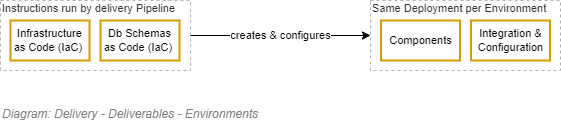

The diagram above was exported from draw.io. Its source (the exported page's mxGraphModel, read from the mxfile embedded in the PNG):
<mxGraphModel dx="782" dy="549" grid="1" gridSize="10" guides="1" tooltips="1" connect="1" arrows="1" fold="1" page="1" pageScale="1" pageWidth="827" pageHeight="1169" math="0" shadow="0">
  <root>
    <mxCell id="ggMdSUZCY-Uzbq-q2bHa-0" />
    <mxCell id="ggMdSUZCY-Uzbq-q2bHa-1" parent="ggMdSUZCY-Uzbq-q2bHa-0" />
    <mxCell id="jTAe44GZy6hBELqL-ugH-0" value="Instructions run by delivery Pipeline" style="rounded=0;whiteSpace=wrap;html=1;shadow=0;glass=0;comic=0;strokeColor=#B3B3B3;fillColor=none;fontSize=11;align=left;fontColor=#333333;recursiveResize=0;container=1;collapsible=0;verticalAlign=top;spacing=2;spacingTop=-5;dashed=1;" parent="ggMdSUZCY-Uzbq-q2bHa-1" vertex="1">
      <mxGeometry x="120" y="200" width="190" height="70" as="geometry" />
    </mxCell>
    <mxCell id="7IG86QZofAELFQy8YA-L-2" value="Infrastructure as Code (IaC)&amp;nbsp;" style="rounded=0;whiteSpace=wrap;html=1;shadow=0;glass=0;comic=0;strokeColor=#d79b00;fontSize=11;align=center;recursiveResize=0;container=1;collapsible=0;strokeWidth=2;fillColor=none;" parent="jTAe44GZy6hBELqL-ugH-0" vertex="1">
      <mxGeometry x="10" y="20" width="79" height="40" as="geometry" />
    </mxCell>
    <mxCell id="jTAe44GZy6hBELqL-ugH-8" value="Db Schemas as Code (IaC)&amp;nbsp;" style="rounded=0;whiteSpace=wrap;html=1;shadow=0;glass=0;comic=0;strokeColor=#d79b00;fontSize=11;align=center;recursiveResize=0;container=1;collapsible=0;strokeWidth=2;fillColor=none;" parent="jTAe44GZy6hBELqL-ugH-0" vertex="1">
      <mxGeometry x="100" y="20" width="79" height="40" as="geometry" />
    </mxCell>
    <mxCell id="jTAe44GZy6hBELqL-ugH-9" value="Same Deployment per Environment" style="rounded=0;whiteSpace=wrap;html=1;shadow=0;glass=0;comic=0;strokeColor=#B3B3B3;fillColor=none;fontSize=11;align=left;fontColor=#333333;recursiveResize=0;container=1;collapsible=0;verticalAlign=top;spacing=2;spacingTop=-5;dashed=1;" parent="ggMdSUZCY-Uzbq-q2bHa-1" vertex="1">
      <mxGeometry x="490" y="200" width="190" height="70" as="geometry" />
    </mxCell>
    <mxCell id="7IG86QZofAELFQy8YA-L-0" value="Components" style="rounded=0;whiteSpace=wrap;html=1;shadow=0;glass=0;comic=0;strokeColor=#d79b00;fontSize=11;align=center;recursiveResize=0;container=1;collapsible=0;strokeWidth=2;fillColor=none;" parent="jTAe44GZy6hBELqL-ugH-9" vertex="1">
      <mxGeometry x="10.5" y="20" width="79" height="40" as="geometry" />
    </mxCell>
    <mxCell id="7IG86QZofAELFQy8YA-L-1" value="Integration &amp;amp; Configuration" style="rounded=0;whiteSpace=wrap;html=1;shadow=0;glass=0;comic=0;strokeColor=#d79b00;fontSize=11;align=center;recursiveResize=0;container=1;collapsible=0;strokeWidth=2;fillColor=none;" parent="jTAe44GZy6hBELqL-ugH-9" vertex="1">
      <mxGeometry x="100.5" y="20" width="79" height="40" as="geometry" />
    </mxCell>
    <mxCell id="jTAe44GZy6hBELqL-ugH-13" value="creates &amp;amp; configures" style="edgeStyle=orthogonalEdgeStyle;rounded=0;orthogonalLoop=1;jettySize=auto;html=1;entryX=0;entryY=0.5;entryDx=0;entryDy=0;exitX=1;exitY=0.5;exitDx=0;exitDy=0;" parent="ggMdSUZCY-Uzbq-q2bHa-1" source="jTAe44GZy6hBELqL-ugH-0" target="jTAe44GZy6hBELqL-ugH-9" edge="1">
      <mxGeometry relative="1" as="geometry" />
    </mxCell>
    <mxCell id="nlZNc3aTZgyuTayXeoGx-0" value="&lt;font style=&quot;font-size: 12px&quot;&gt;Diagram: Delivery - Deliverables - Environments&lt;br&gt;&lt;/font&gt;" style="text;strokeColor=none;fillColor=none;html=1;fontSize=24;fontStyle=2;verticalAlign=middle;align=left;shadow=0;glass=0;comic=0;opacity=30;fontColor=#808080;rounded=0;" parent="ggMdSUZCY-Uzbq-q2bHa-1" vertex="1">
      <mxGeometry x="120" y="300" width="520" height="20" as="geometry" />
    </mxCell>
  </root>
</mxGraphModel>